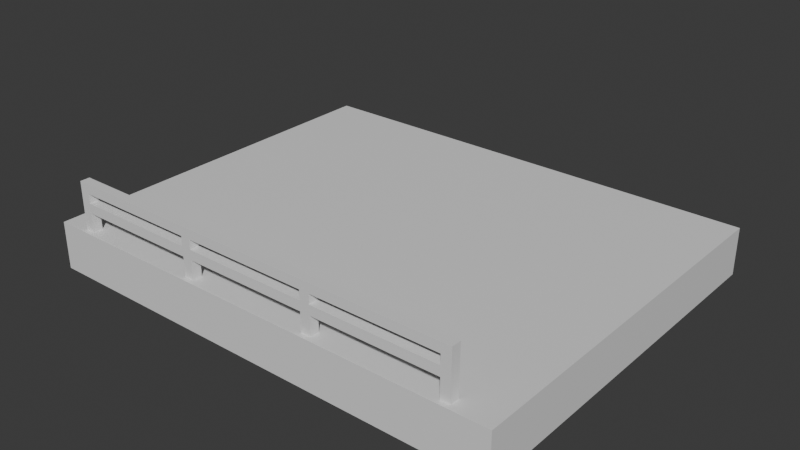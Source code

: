 # Source: Stage_Building_Amusement_TopUpper_01.blend  (saved by Blender 5.2.45; exported with 4.5.12 LTS)
import bpy
from mathutils import Matrix  # noqa: F401  (used for matrix-valued properties, if any)

bpy.ops.wm.read_factory_settings(use_empty=True)
scene = bpy.context.scene
scene.name = 'Scene'

# ---- collections
col_collection = bpy.data.collections.new('Collection'); scene.collection.children.link(col_collection)

# ---- materials (node trees are filled in below, after node groups)
mat_concrete = bpy.data.materials.new('Concrete')
mat_concrete.diffuse_color = (0.6, 0.6, 0.6, 1.0)
mat_metal = bpy.data.materials.new('Metal')
mat_metal.diffuse_color = (0.3, 0.3, 0.35, 1.0)
mat_rebar = bpy.data.materials.new('Rebar')
mat_rebar.diffuse_color = (0.15, 0.25, 0.6, 1.0)

# ---- material node trees
mat_concrete.use_nodes = True; mat_concrete.node_tree.nodes.clear()
_N = mat_concrete.node_tree.nodes; _L = mat_concrete.node_tree.links
n0 = _N.new('ShaderNodeBsdfPrincipled'); n0.name = 'Principled BSDF'; n0.location = (-200, 100)
n0.inputs[10].default_value = 0.005
n1 = _N.new('ShaderNodeOutputMaterial'); n1.name = 'Material Output'; n1.location = (200, 100)
_L.new(n0.outputs[0], n1.inputs[0])
n1.is_active_output = True
mat_metal.use_nodes = True; mat_metal.node_tree.nodes.clear()
_N = mat_metal.node_tree.nodes; _L = mat_metal.node_tree.links
n0 = _N.new('ShaderNodeBsdfPrincipled'); n0.name = 'Principled BSDF'; n0.location = (-200, 100)
n0.inputs[10].default_value = 0.005
n1 = _N.new('ShaderNodeOutputMaterial'); n1.name = 'Material Output'; n1.location = (200, 100)
_L.new(n0.outputs[0], n1.inputs[0])
n1.is_active_output = True
mat_rebar.use_nodes = True; mat_rebar.node_tree.nodes.clear()
_N = mat_rebar.node_tree.nodes; _L = mat_rebar.node_tree.links
n0 = _N.new('ShaderNodeBsdfPrincipled'); n0.name = 'Principled BSDF'; n0.location = (-200, 100)
n0.inputs[10].default_value = 0.005
n1 = _N.new('ShaderNodeOutputMaterial'); n1.name = 'Material Output'; n1.location = (200, 100)
_L.new(n0.outputs[0], n1.inputs[0])
n1.is_active_output = True

# ---- world
world_world = bpy.data.worlds.new('World'); scene.world = world_world
world_world.use_nodes = True; world_world.node_tree.nodes.clear()
_N = world_world.node_tree.nodes; _L = world_world.node_tree.links
n0 = _N.new('ShaderNodeOutputWorld'); n0.name = 'World Output'; n0.location = (200, 100)
n1 = _N.new('ShaderNodeBackground'); n1.name = 'Background'; n1.location = (-200, 100)
n1.inputs[0].default_value = (0.05088, 0.05088, 0.05088, 1.0)
_L.new(n1.outputs[0], n0.inputs[0])
n0.is_active_output = True
world_world.color = (0.05088, 0.05088, 0.05088)
world_world.sun_shadow_jitter_overblur = 0.0

# ---- meshes
me_stage_building_amusement_topupper_01_concrete = bpy.data.meshes.new('Stage_Building_Amusement_TopUpper_01_Concrete')
me_stage_building_amusement_topupper_01_concrete.from_pydata([(-20.0, -16.0, 3.2), (20.0, -16.0, 3.2), (-20.0, 16.0, 3.2), (20.0, 16.0, 3.2), (-20.0, -16.0, 4.0), (20.0, -16.0, 4.0), (-20.0, 16.0, 4.0), (20.0, 16.0, 4.0), (-20.0, -16.0, 0.0), (20.0, -16.0, 0.0), (-20.0, -15.6, 0.0), (20.0, -15.6, 0.0), (-20.0, -16.0, 3.2), (20.0, -16.0, 3.2), (-20.0, -15.6, 3.2), (20.0, -15.6, 3.2), (-20.0, -15.2, 0.0), (20.0, -15.2, 0.0), (-20.0, -14.8, 0.0), (20.0, -14.8, 0.0), (-20.0, -15.2, 3.2), (20.0, -15.2, 3.2), (-20.0, -14.8, 3.2), (20.0, -14.8, 3.2), (-20.0, -15.6, 0.0), (-19.6, -15.6, 0.0), (-20.0, -15.2, 0.0), (-19.6, -15.2, 0.0), (-20.0, -15.6, 3.2), (-19.6, -15.6, 3.2), (-20.0, -15.2, 3.2), (-19.6, -15.2, 3.2), (19.6, -15.6, 0.0), (20.0, -15.6, 0.0), (19.6, -15.2, 0.0), (20.0, -15.2, 0.0), (19.6, -15.6, 3.2), (20.0, -15.6, 3.2), (19.6, -15.2, 3.2), (20.0, -15.2, 3.2), (-20.0, 14.8, 0.0), (20.0, 14.8, 0.0), (-20.0, 15.2, 0.0), (20.0, 15.2, 0.0), (-20.0, 14.8, 3.2), (20.0, 14.8, 3.2), (-20.0, 15.2, 3.2), (20.0, 15.2, 3.2), (-20.0, 15.6, 0.0), (20.0, 15.6, 0.0), (-20.0, 16.0, 0.0), (20.0, 16.0, 0.0), (-20.0, 15.6, 3.2), (20.0, 15.6, 3.2), (-20.0, 16.0, 3.2), (20.0, 16.0, 3.2), (-20.0, 15.2, 0.0), (-19.6, 15.2, 0.0), (-20.0, 15.6, 0.0), (-19.6, 15.6, 0.0), (-20.0, 15.2, 3.2), (-19.6, 15.2, 3.2), (-20.0, 15.6, 3.2), (-19.6, 15.6, 3.2), (19.6, 15.2, 0.0), (20.0, 15.2, 0.0), (19.6, 15.6, 0.0), (20.0, 15.6, 0.0), (19.6, 15.2, 3.2), (20.0, 15.2, 3.2), (19.6, 15.6, 3.2), (20.0, 15.6, 3.2), (-20.0, -14.8, 0.0), (-19.6, -14.8, 0.0), (-20.0, 14.8, 0.0), (-19.6, 14.8, 0.0), (-20.0, -14.8, 3.2), (-19.6, -14.8, 3.2), (-20.0, 14.8, 3.2), (-19.6, 14.8, 3.2), (-19.2, -14.8, 0.0), (-18.8, -14.8, 0.0), (-19.2, 14.8, 0.0), (-18.8, 14.8, 0.0), (-19.2, -14.8, 3.2), (-18.8, -14.8, 3.2), (-19.2, 14.8, 3.2), (-18.8, 14.8, 3.2), (-19.6, -14.8, 0.0), (-19.2, -14.8, 0.0), (-19.6, -14.4, 0.0), (-19.2, -14.4, 0.0), (-19.6, -14.8, 3.2), (-19.2, -14.8, 3.2), (-19.6, -14.4, 3.2), (-19.2, -14.4, 3.2), (-19.6, 14.4, 0.0), (-19.2, 14.4, 0.0), (-19.6, 14.8, 0.0), (-19.2, 14.8, 0.0), (-19.6, 14.4, 3.2), (-19.2, 14.4, 3.2), (-19.6, 14.8, 3.2), (-19.2, 14.8, 3.2), (18.8, -14.8, 0.0), (19.2, -14.8, 0.0), (18.8, 14.8, 0.0), (19.2, 14.8, 0.0), (18.8, -14.8, 3.2), (19.2, -14.8, 3.2), (18.8, 14.8, 3.2), (19.2, 14.8, 3.2), (19.6, -14.8, 0.0), (20.0, -14.8, 0.0), (19.6, 14.8, 0.0), (20.0, 14.8, 0.0), (19.6, -14.8, 3.2), (20.0, -14.8, 3.2), (19.6, 14.8, 3.2), (20.0, 14.8, 3.2), (19.2, -14.8, 0.0), (19.6, -14.8, 0.0), (19.2, -14.4, 0.0), (19.6, -14.4, 0.0), (19.2, -14.8, 3.2), (19.6, -14.8, 3.2), (19.2, -14.4, 3.2), (19.6, -14.4, 3.2), (19.2, 14.4, 0.0), (19.6, 14.4, 0.0), (19.2, 14.8, 0.0), (19.6, 14.8, 0.0), (19.2, 14.4, 3.2), (19.6, 14.4, 3.2), (19.2, 14.8, 3.2), (19.6, 14.8, 3.2), (-7.2, -5.6, 0.0), (-5.6, -5.6, 0.0), (-7.2, -4.0, 0.0), (-5.6, -4.0, 0.0), (-7.2, -5.6, 3.2), (-5.6, -5.6, 3.2), (-7.2, -4.0, 3.2), (-5.6, -4.0, 3.2), (-7.2, 4.8, 0.0), (-5.6, 4.8, 0.0), (-7.2, 6.4, 0.0), (-5.6, 6.4, 0.0), (-7.2, 4.8, 3.2), (-5.6, 4.8, 3.2), (-7.2, 6.4, 3.2), (-5.6, 6.4, 3.2), (5.6, -5.6, 0.0), (7.2, -5.6, 0.0), (5.6, -4.0, 0.0), (7.2, -4.0, 0.0), (5.6, -5.6, 3.2), (7.2, -5.6, 3.2), (5.6, -4.0, 3.2), (7.2, -4.0, 3.2), (5.6, 4.8, 0.0), (7.2, 4.8, 0.0), (5.6, 6.4, 0.0), (7.2, 6.4, 0.0), (5.6, 4.8, 3.2), (7.2, 4.8, 3.2), (5.6, 6.4, 3.2), (7.2, 6.4, 3.2)], [], [(0, 2, 3, 1), (4, 5, 7, 6), (0, 1, 5, 4), (2, 6, 7, 3), (0, 4, 6, 2), (1, 3, 7, 5), (8, 10, 11, 9), (12, 13, 15, 14), (8, 9, 13, 12), (10, 14, 15, 11), (8, 12, 14, 10), (9, 11, 15, 13), (16, 18, 19, 17), (20, 21, 23, 22), (16, 17, 21, 20), (18, 22, 23, 19), (16, 20, 22, 18), (17, 19, 23, 21), (24, 26, 27, 25), (28, 29, 31, 30), (24, 25, 29, 28), (26, 30, 31, 27), (24, 28, 30, 26), (25, 27, 31, 29), (32, 34, 35, 33), (36, 37, 39, 38), (32, 33, 37, 36), (34, 38, 39, 35), (32, 36, 38, 34), (33, 35, 39, 37), (40, 42, 43, 41), (44, 45, 47, 46), (40, 41, 45, 44), (42, 46, 47, 43), (40, 44, 46, 42), (41, 43, 47, 45), (48, 50, 51, 49), (52, 53, 55, 54), (48, 49, 53, 52), (50, 54, 55, 51), (48, 52, 54, 50), (49, 51, 55, 53), (56, 58, 59, 57), (60, 61, 63, 62), (56, 57, 61, 60), (58, 62, 63, 59), (56, 60, 62, 58), (57, 59, 63, 61), (64, 66, 67, 65), (68, 69, 71, 70), (64, 65, 69, 68), (66, 70, 71, 67), (64, 68, 70, 66), (65, 67, 71, 69), (72, 74, 75, 73), (76, 77, 79, 78), (72, 73, 77, 76), (74, 78, 79, 75), (72, 76, 78, 74), (73, 75, 79, 77), (80, 82, 83, 81), (84, 85, 87, 86), (80, 81, 85, 84), (82, 86, 87, 83), (80, 84, 86, 82), (81, 83, 87, 85), (88, 90, 91, 89), (92, 93, 95, 94), (88, 89, 93, 92), (90, 94, 95, 91), (88, 92, 94, 90), (89, 91, 95, 93), (96, 98, 99, 97), (100, 101, 103, 102), (96, 97, 101, 100), (98, 102, 103, 99), (96, 100, 102, 98), (97, 99, 103, 101), (104, 106, 107, 105), (108, 109, 111, 110), (104, 105, 109, 108), (106, 110, 111, 107), (104, 108, 110, 106), (105, 107, 111, 109), (112, 114, 115, 113), (116, 117, 119, 118), (112, 113, 117, 116), (114, 118, 119, 115), (112, 116, 118, 114), (113, 115, 119, 117), (120, 122, 123, 121), (124, 125, 127, 126), (120, 121, 125, 124), (122, 126, 127, 123), (120, 124, 126, 122), (121, 123, 127, 125), (128, 130, 131, 129), (132, 133, 135, 134), (128, 129, 133, 132), (130, 134, 135, 131), (128, 132, 134, 130), (129, 131, 135, 133), (136, 138, 139, 137), (140, 141, 143, 142), (136, 137, 141, 140), (138, 142, 143, 139), (136, 140, 142, 138), (137, 139, 143, 141), (144, 146, 147, 145), (148, 149, 151, 150), (144, 145, 149, 148), (146, 150, 151, 147), (144, 148, 150, 146), (145, 147, 151, 149), (152, 154, 155, 153), (156, 157, 159, 158), (152, 153, 157, 156), (154, 158, 159, 155), (152, 156, 158, 154), (153, 155, 159, 157), (160, 162, 163, 161), (164, 165, 167, 166), (160, 161, 165, 164), (162, 166, 167, 163), (160, 164, 166, 162), (161, 163, 167, 165)])
me_stage_building_amusement_topupper_01_concrete.materials.append(mat_concrete)
me_stage_building_amusement_topupper_01_concrete.update()
me_stage_building_amusement_topupper_01_metal = bpy.data.meshes.new('Stage_Building_Amusement_TopUpper_01_Metal')
me_stage_building_amusement_topupper_01_metal.from_pydata([(-17.6, -15.6, 4.0), (-16.8, -15.6, 4.0), (-17.6, -14.8, 4.0), (-16.8, -14.8, 4.0), (-17.6, -15.6, 8.0), (-16.8, -15.6, 8.0), (-17.6, -14.8, 8.0), (-16.8, -14.8, 8.0), (-6.4, -15.6, 4.0), (-5.6, -15.6, 4.0), (-6.4, -14.8, 4.0), (-5.6, -14.8, 4.0), (-6.4, -15.6, 8.0), (-5.6, -15.6, 8.0), (-6.4, -14.8, 8.0), (-5.6, -14.8, 8.0), (4.8, -15.6, 4.0), (5.6, -15.6, 4.0), (4.8, -14.8, 4.0), (5.6, -14.8, 4.0), (4.8, -15.6, 8.0), (5.6, -15.6, 8.0), (4.8, -14.8, 8.0), (5.6, -14.8, 8.0), (16.0, -15.6, 4.0), (16.8, -15.6, 4.0), (16.0, -14.8, 4.0), (16.8, -14.8, 4.0), (16.0, -15.6, 8.0), (16.8, -15.6, 8.0), (16.0, -14.8, 8.0), (16.8, -14.8, 8.0), (-16.8, -15.6, 7.2), (-6.4, -15.6, 7.2), (-16.8, -14.8, 7.2), (-6.4, -14.8, 7.2), (-16.8, -15.6, 8.0), (-6.4, -15.6, 8.0), (-16.8, -14.8, 8.0), (-6.4, -14.8, 8.0), (-16.8, -15.6, 5.6), (-6.4, -15.6, 5.6), (-16.8, -14.8, 5.6), (-6.4, -14.8, 5.6), (-16.8, -15.6, 6.4), (-6.4, -15.6, 6.4), (-16.8, -14.8, 6.4), (-6.4, -14.8, 6.4), (-5.6, -15.6, 7.2), (4.8, -15.6, 7.2), (-5.6, -14.8, 7.2), (4.8, -14.8, 7.2), (-5.6, -15.6, 8.0), (4.8, -15.6, 8.0), (-5.6, -14.8, 8.0), (4.8, -14.8, 8.0), (-5.6, -15.6, 5.6), (4.8, -15.6, 5.6), (-5.6, -14.8, 5.6), (4.8, -14.8, 5.6), (-5.6, -15.6, 6.4), (4.8, -15.6, 6.4), (-5.6, -14.8, 6.4), (4.8, -14.8, 6.4), (5.6, -15.6, 7.2), (16.0, -15.6, 7.2), (5.6, -14.8, 7.2), (16.0, -14.8, 7.2), (5.6, -15.6, 8.0), (16.0, -15.6, 8.0), (5.6, -14.8, 8.0), (16.0, -14.8, 8.0), (5.6, -15.6, 5.6), (16.0, -15.6, 5.6), (5.6, -14.8, 5.6), (16.0, -14.8, 5.6), (5.6, -15.6, 6.4), (16.0, -15.6, 6.4), (5.6, -14.8, 6.4), (16.0, -14.8, 6.4)], [], [(0, 2, 3, 1), (4, 5, 7, 6), (0, 1, 5, 4), (2, 6, 7, 3), (0, 4, 6, 2), (1, 3, 7, 5), (8, 10, 11, 9), (12, 13, 15, 14), (8, 9, 13, 12), (10, 14, 15, 11), (8, 12, 14, 10), (9, 11, 15, 13), (16, 18, 19, 17), (20, 21, 23, 22), (16, 17, 21, 20), (18, 22, 23, 19), (16, 20, 22, 18), (17, 19, 23, 21), (24, 26, 27, 25), (28, 29, 31, 30), (24, 25, 29, 28), (26, 30, 31, 27), (24, 28, 30, 26), (25, 27, 31, 29), (32, 34, 35, 33), (36, 37, 39, 38), (32, 33, 37, 36), (34, 38, 39, 35), (32, 36, 38, 34), (33, 35, 39, 37), (40, 42, 43, 41), (44, 45, 47, 46), (40, 41, 45, 44), (42, 46, 47, 43), (40, 44, 46, 42), (41, 43, 47, 45), (48, 50, 51, 49), (52, 53, 55, 54), (48, 49, 53, 52), (50, 54, 55, 51), (48, 52, 54, 50), (49, 51, 55, 53), (56, 58, 59, 57), (60, 61, 63, 62), (56, 57, 61, 60), (58, 62, 63, 59), (56, 60, 62, 58), (57, 59, 63, 61), (64, 66, 67, 65), (68, 69, 71, 70), (64, 65, 69, 68), (66, 70, 71, 67), (64, 68, 70, 66), (65, 67, 71, 69), (72, 74, 75, 73), (76, 77, 79, 78), (72, 73, 77, 76), (74, 78, 79, 75), (72, 76, 78, 74), (73, 75, 79, 77)])
me_stage_building_amusement_topupper_01_metal.materials.append(mat_metal)
me_stage_building_amusement_topupper_01_metal.update()
me_stage_building_amusement_topupper_01_rebar = bpy.data.meshes.new('Stage_Building_Amusement_TopUpper_01_Rebar')
me_stage_building_amusement_topupper_01_rebar.from_pydata([(-19.6, -15.6, 0.0), (19.6, -15.6, 0.0), (-19.6, -15.2, 0.0), (19.6, -15.2, 0.0), (-19.6, -15.6, 3.2), (19.6, -15.6, 3.2), (-19.6, -15.2, 3.2), (19.6, -15.2, 3.2), (-19.6, 15.2, 0.0), (19.6, 15.2, 0.0), (-19.6, 15.6, 0.0), (19.6, 15.6, 0.0), (-19.6, 15.2, 3.2), (19.6, 15.2, 3.2), (-19.6, 15.6, 3.2), (19.6, 15.6, 3.2), (-19.6, -14.4, 0.0), (-19.2, -14.4, 0.0), (-19.6, 14.4, 0.0), (-19.2, 14.4, 0.0), (-19.6, -14.4, 3.2), (-19.2, -14.4, 3.2), (-19.6, 14.4, 3.2), (-19.2, 14.4, 3.2), (19.2, -14.4, 0.0), (19.6, -14.4, 0.0), (19.2, 14.4, 0.0), (19.6, 14.4, 0.0), (19.2, -14.4, 3.2), (19.6, -14.4, 3.2), (19.2, 14.4, 3.2), (19.6, 14.4, 3.2)], [], [(0, 2, 3, 1), (4, 5, 7, 6), (0, 1, 5, 4), (2, 6, 7, 3), (0, 4, 6, 2), (1, 3, 7, 5), (8, 10, 11, 9), (12, 13, 15, 14), (8, 9, 13, 12), (10, 14, 15, 11), (8, 12, 14, 10), (9, 11, 15, 13), (16, 18, 19, 17), (20, 21, 23, 22), (16, 17, 21, 20), (18, 22, 23, 19), (16, 20, 22, 18), (17, 19, 23, 21), (24, 26, 27, 25), (28, 29, 31, 30), (24, 25, 29, 28), (26, 30, 31, 27), (24, 28, 30, 26), (25, 27, 31, 29)])
me_stage_building_amusement_topupper_01_rebar.materials.append(mat_rebar)
me_stage_building_amusement_topupper_01_rebar.update()

# ---- objects
ob_stage_building_amusement_topupper_01 = bpy.data.objects.new('Stage_Building_Amusement_TopUpper_01', None)
ob_stage_building_amusement_topupper_01_concrete = bpy.data.objects.new('Stage_Building_Amusement_TopUpper_01_Concrete', me_stage_building_amusement_topupper_01_concrete)
ob_stage_building_amusement_topupper_01_metal = bpy.data.objects.new('Stage_Building_Amusement_TopUpper_01_Metal', me_stage_building_amusement_topupper_01_metal)
ob_stage_building_amusement_topupper_01_rebar = bpy.data.objects.new('Stage_Building_Amusement_TopUpper_01_Rebar', me_stage_building_amusement_topupper_01_rebar)

# ---- transforms, parenting, visibility, modifiers, constraints
ob_stage_building_amusement_topupper_01.location = (0.0, 0.0, 0.0)
ob_stage_building_amusement_topupper_01_concrete.parent = ob_stage_building_amusement_topupper_01
ob_stage_building_amusement_topupper_01_concrete.location = (0.0, 0.0, 0.0)
ob_stage_building_amusement_topupper_01_metal.parent = ob_stage_building_amusement_topupper_01
ob_stage_building_amusement_topupper_01_metal.location = (0.0, 0.0, 0.0)
ob_stage_building_amusement_topupper_01_rebar.parent = ob_stage_building_amusement_topupper_01
ob_stage_building_amusement_topupper_01_rebar.location = (0.0, 0.0, 0.0)

# ---- collection membership
col_collection.objects.link(ob_stage_building_amusement_topupper_01)
col_collection.objects.link(ob_stage_building_amusement_topupper_01_concrete)
col_collection.objects.link(ob_stage_building_amusement_topupper_01_metal)
col_collection.objects.link(ob_stage_building_amusement_topupper_01_rebar)

# ---- scene / render settings (as saved in the file)
scene.frame_start = 1; scene.frame_end = 250; scene.frame_set(1)
scene.render.engine = 'BLENDER_EEVEE_NEXT'
scene.render.bake_bias = 0.0
scene.render.bake_samples = 0
scene.render.compositor_device = 'GPU'
scene.eevee.use_volume_custom_range = False
scene.eevee.fast_gi_thickness_near = 0.1
scene.eevee.fast_gi_thickness_far = 0.0
scene.eevee.ray_tracing_options.screen_trace_thickness = 0.1
bpy.context.view_layer.update()

# ---- added for rendering (the .blend has no active camera and no usable light): camera, sun
cam_auto = bpy.data.cameras.new('AutoCamera')
cam_auto.lens = 50.0
cam_auto.sensor_width = 36.0
cam_auto.clip_end = 1000.0
ob_auto_camera = bpy.data.objects.new('AutoCamera', cam_auto)
scene.collection.objects.link(ob_auto_camera)
ob_auto_camera.location = (47.9691, -57.563, 42.3753)
ob_auto_camera.rotation_euler = (1.09748, -7.21219e-08, 0.694738)
scene.camera = ob_auto_camera
light_auto_sun = bpy.data.lights.new('AutoSun', 'SUN')
light_auto_sun.energy = 3.0
light_auto_sun.angle = 0.0523599
ob_auto_sun = bpy.data.objects.new('AutoSun', light_auto_sun)
scene.collection.objects.link(ob_auto_sun)
ob_auto_sun.rotation_euler = (0.872665, 0.174533, 0.523599)
bpy.context.view_layer.update()
